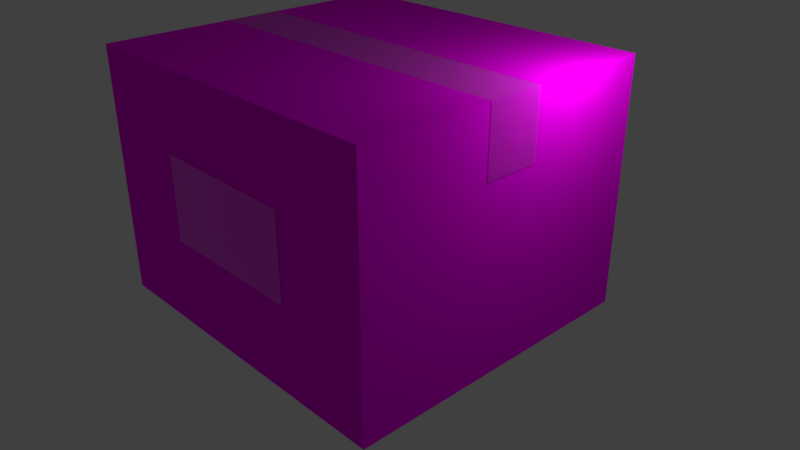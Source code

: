 # Source: cardboardbox.blend  (saved by Blender 2.79.0; exported with 4.5.12 LTS)
import bpy
from mathutils import Matrix  # noqa: F401  (used for matrix-valued properties, if any)

bpy.ops.wm.read_factory_settings(use_empty=True)
scene = bpy.context.scene
scene.name = 'Scene'

# ---- collections
col_collection_1 = bpy.data.collections.new('Collection 1'); scene.collection.children.link(col_collection_1)

# ---- images (referenced by path relative to the original .blend; pixels are not part of the script)
import os
ASSET_DIR = os.environ.get("B2B_ASSET_DIR", "")  # directory of the original .blend (textures are referenced by path, not embedded)
HERE = os.path.dirname(os.path.abspath(__file__))  # packed textures are extracted next to this script under _unpacked/

def load_image(name, relpath, width, height, colorspace="sRGB"):
    """Load a texture the original file referenced (path relative to the .blend, or extracted next to this script)."""
    p = next((c for c in (os.path.join(HERE, relpath), os.path.join(ASSET_DIR, relpath)) if relpath and os.path.exists(c)), "")
    if p:
        img = bpy.data.images.load(p, check_existing=True)
        img.name = name
    else:  # same state as the original file: an image datablock whose file is absent (Cycles renders it pink)
        img = bpy.data.images.new(name, width, height)
        img.source = "FILE"
        img.filepath = "//" + (relpath or name)
    img.colorspace_settings.name = colorspace
    return img
img_texturescom_tape0002_s_jpg = load_image('TexturesCom_Tape0002_S.jpg', 'TexturesCom_Tape0002_S.jpg', 1024, 1024, 'Non-Color')
img_texturescom_cardboardplain0016_4_s_jpg = load_image('TexturesCom_CardboardPlain0016_4_S.jpg', 'TexturesCom_CardboardPlain0016_4_S.jpg', 1024, 1024, 'Non-Color')
img_logo_png = load_image('logo.png', 'logo.png', 1024, 1024, 'Non-Color')

# ---- materials (node trees are filled in below, after node groups)
mat_tape = bpy.data.materials.new('tape')
mat_tape.alpha_threshold = 0.0
mat_tape.roughness = 0.5
mat_cardboard = bpy.data.materials.new('cardboard')
mat_cardboard.alpha_threshold = 0.0
mat_cardboard.roughness = 0.5
mat_logo = bpy.data.materials.new('logo')
mat_logo.alpha_threshold = 0.0
mat_logo.roughness = 0.5

# ---- material node trees
mat_tape.use_nodes = True; mat_tape.node_tree.nodes.clear()
_N = mat_tape.node_tree.nodes; _L = mat_tape.node_tree.links
n0 = _N.new('ShaderNodeOutputMaterial'); n0.name = 'Material Output'; n0.location = (300, 300)
n1 = _N.new('ShaderNodeTexImage'); n1.name = 'Image Texture'; n1.location = (-179, 227)
n1.width = 140
n1.image = img_texturescom_tape0002_s_jpg
n2 = _N.new('ShaderNodeBsdfPrincipled'); n2.name = 'Principled BSDF'; n2.location = (10, 300)
n2.width = 150
n2.subsurface_method = 'BURLEY'
n2.inputs[3].default_value = 1.45
n2.inputs[9].default_value = (1.0, 1.0, 1.0)
n2.inputs[13].default_value = 0.0
n2.inputs[18].default_value = 0.5
n2.inputs[19].default_value = 0.025
n2.inputs[24].default_value = 0.04
_L.new(n2.outputs[0], n0.inputs[0])
_L.new(n1.outputs[0], n2.inputs[0])
n0.is_active_output = True
mat_cardboard.use_nodes = True; mat_cardboard.node_tree.nodes.clear()
_N = mat_cardboard.node_tree.nodes; _L = mat_cardboard.node_tree.links
n0 = _N.new('ShaderNodeOutputMaterial'); n0.name = 'Material Output'; n0.location = (541, 387)
n1 = _N.new('ShaderNodeBsdfPrincipled'); n1.name = 'Principled BSDF'; n1.location = (251, 387)
n1.width = 150
n1.subsurface_method = 'BURLEY'
n1.inputs[2].default_value = 1.0
n1.inputs[3].default_value = 1.45
n1.inputs[9].default_value = (1.0, 1.0, 1.0)
n1.inputs[13].default_value = 0.0
n2 = _N.new('ShaderNodeTexImage'); n2.name = 'Image Texture'; n2.location = (14, 335)
n2.width = 140
n2.image = img_texturescom_cardboardplain0016_4_s_jpg
_L.new(n1.outputs[0], n0.inputs[0])
_L.new(n2.outputs[0], n1.inputs[0])
n0.is_active_output = True
mat_logo.use_nodes = True; mat_logo.node_tree.nodes.clear()
_N = mat_logo.node_tree.nodes; _L = mat_logo.node_tree.links
n0 = _N.new('ShaderNodeOutputMaterial'); n0.name = 'Material Output'; n0.location = (300, 300)
n1 = _N.new('ShaderNodeBsdfPrincipled'); n1.name = 'Principled BSDF'; n1.location = (10, 300)
n1.width = 150
n1.subsurface_method = 'BURLEY'
n1.inputs[2].default_value = 0.0
n1.inputs[3].default_value = 1.45
n1.inputs[9].default_value = (1.0, 1.0, 1.0)
n2 = _N.new('ShaderNodeTexImage'); n2.name = 'Image Texture'; n2.location = (-226, 261)
n2.width = 140
n2.image = img_logo_png
_L.new(n1.outputs[0], n0.inputs[0])
_L.new(n2.outputs[0], n1.inputs[0])
n0.is_active_output = True

# ---- world
world_world = bpy.data.worlds.new('World'); scene.world = world_world
world_world.color = (0.05088, 0.05088, 0.05088)
world_world.use_sun_shadow = False
world_world.sun_shadow_jitter_overblur = 0.0
world_world.cycles.sampling_method = 'MANUAL'

# ---- cameras
cam_camera = bpy.data.cameras.new('Camera')
cam_camera.clip_end = 100.0
cam_camera.lens = 35.0
cam_camera.sensor_width = 32.0
cam_camera.sensor_height = 18.0
cam_camera.ortho_scale = 7.314
cam_camera.dof.focus_distance = 0.0

# ---- lights
light_lamp = bpy.data.lights.new('Lamp', 'POINT')
light_lamp.transmission_factor = 0.0
light_lamp.cutoff_distance = 30.0
light_lamp.energy = 100.0
light_lamp.shadow_buffer_clip_start = 1.001
light_lamp.shadow_soft_size = 0.1
light_lamp.shadow_maximum_resolution = 0.006
light_lamp.use_absolute_resolution = True

# ---- meshes
me_plane = bpy.data.meshes.new('Plane')
me_plane.from_pydata([(-1.0, -1.0, 0.0), (1.0, -1.0, 0.0), (-1.0, 1.0, 0.0), (1.0, 1.0, 0.0), (0.9976, 5.556, -3.266), (0.9976, -5.556, -3.266), (-0.9976, -5.556, -3.266), (-0.9976, 5.556, -3.266), (0.9976, 5.556, -5.877e-05), (0.9976, -5.556, -5.877e-05), (-0.9976, -5.556, -5.877e-05), (-0.9976, 5.556, -5.877e-05), (-1.0, -1.0, -0.9755), (-1.0, 1.0, -0.9755), (1.0, -1.0, 0.0), (1.0, 1.0, 0.0), (1.0, -1.0, -0.86), (1.0, 1.0, -0.86), (-0.4443, -5.581, -2.133), (0.4443, -5.581, -2.133), (-0.4443, -5.581, -1.023), (0.4443, -5.581, -1.023)], [], [(0, 1, 3, 2), (4, 5, 6, 7), (8, 11, 10, 9), (4, 8, 9, 5), (5, 9, 10, 6), (6, 10, 11, 7), (8, 4, 7, 11), (0, 2, 13, 12), (3, 1, 14, 15), (15, 14, 16, 17), (18, 19, 21, 20)])
me_plane.polygons.foreach_set('material_index', [0, 1, 1, 1, 1, 1, 1, 0, 0, 0, 2])
_uv = me_plane.uv_layers.new(name='UVMap')
_uv.uv.foreach_set('vector', [0.4767, 0.06454, 0.9515, 0.06454, 0.9515, 0.2303, 0.4767, 0.2303, 0.0, 0.0, 1.0, 0.0, 1.0, 1.0, 0.0, 1.0, 0.0, 0.0, 1.0, 0.0, 1.0, 1.0, 0.0, 1.0, 0.0, 0.0, 1.0, 0.0, 1.0, 1.0, 0.0, 1.0, 0.0, 0.0, 1.0, 0.0, 1.0, 1.0, 0.0, 1.0, 0.0, 0.0, 1.0, 0.0, 1.0, 1.0, 0.0, 1.0, 0.0, 0.0, 1.0, 0.0, 1.0, 1.0, 0.0, 1.0, 0.4767, 0.06454, 0.4767, 0.2303, 0.3006, 0.2303, 0.3006, 0.06454, 0.0, 0.0, 0.0, 0.0, 0.0, 0.0, 0.0, 0.0, 0.442, 0.501, 0.5613, 0.501, 0.5613, 0.6285, 0.442, 0.6285, 0.07943, 0.1837, 0.9189, 0.1837, 0.9189, 0.8721, 0.07944, 0.8721])
me_plane.materials.append(mat_tape)
me_plane.materials.append(mat_cardboard)
me_plane.materials.append(mat_logo)
me_plane.use_remesh_preserve_volume = False
me_plane.use_remesh_preserve_attributes = False
me_plane.use_mirror_vertex_groups = False
me_plane.update()

# ---- objects
ob_plane = bpy.data.objects.new('Plane', me_plane)
ob_lamp = bpy.data.objects.new('Lamp', light_lamp)
ob_camera = bpy.data.objects.new('Camera', cam_camera)

# ---- transforms, parenting, visibility, modifiers, constraints
ob_plane.location = (0.0, 0.0, 2.681)
ob_plane.scale = (2.251, 0.3736, 1.0)
ob_plane.lineart.crease_threshold = 0.0
ob_lamp.location = (3.005, 1.005, 3.372)
ob_lamp.rotation_euler = (0.6503, 0.05522, 1.866)
ob_lamp.lock_rotations_4d = False
ob_lamp.empty_display_type = 'ARROWS'
ob_lamp.color = (0.0, 0.0, 0.0, 0.0)
ob_lamp.lineart.crease_threshold = 0.0
ob_camera.location = (7.481, -6.508, 5.344)
ob_camera.rotation_euler = (1.109, 0.0, 0.8149)
ob_camera.lock_rotations_4d = False
ob_camera.empty_display_type = 'ARROWS'
ob_camera.color = (0.0, 0.0, 0.0, 0.0)
ob_camera.display_type = 'WIRE'
ob_camera.lineart.crease_threshold = 0.0

# ---- collection membership
col_collection_1.objects.link(ob_plane)
col_collection_1.objects.link(ob_lamp)
col_collection_1.objects.link(ob_camera)

# ---- scene / render settings (as saved in the file)
scene.camera = ob_camera
scene.frame_start = 1; scene.frame_end = 250; scene.frame_set(1)
scene.render.engine = 'CYCLES'
scene.render.resolution_percentage = 50
scene.render.dither_intensity = 0.0
scene.cycles.use_denoising = False
scene.cycles.samples = 128
scene.cycles.sampling_pattern = 'TABULATED_SOBOL'
scene.cycles.use_adaptive_sampling = False
scene.cycles.use_light_tree = False
scene.cycles.blur_glossy = 0.0
scene.cycles.sample_clamp_indirect = 0.0
scene.view_settings.view_transform = 'Standard'
bpy.context.view_layer.update()
